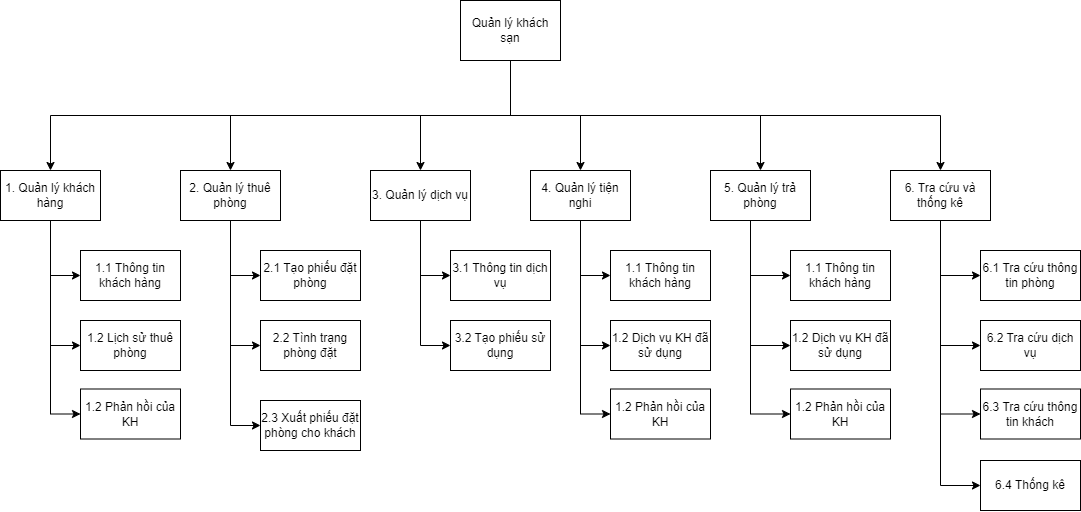

The diagram above was exported from draw.io. Its source (the exported page's mxGraphModel, read from the mxfile embedded in the PNG):
<mxGraphModel dx="1195" dy="643" grid="1" gridSize="10" guides="1" tooltips="1" connect="1" arrows="1" fold="1" page="1" pageScale="1" pageWidth="1169" pageHeight="827" math="0" shadow="0">
  <root>
    <mxCell id="WIyWlLk6GJQsqaUBKTNV-0" />
    <mxCell id="WIyWlLk6GJQsqaUBKTNV-1" parent="WIyWlLk6GJQsqaUBKTNV-0" />
    <mxCell id="eNyCZJIQHm9nhqeWpIuP-25" style="edgeStyle=orthogonalEdgeStyle;rounded=0;orthogonalLoop=1;jettySize=auto;html=1;exitX=0.5;exitY=1;exitDx=0;exitDy=0;entryX=0.5;entryY=0;entryDx=0;entryDy=0;" edge="1" parent="WIyWlLk6GJQsqaUBKTNV-1" source="eNyCZJIQHm9nhqeWpIuP-1" target="eNyCZJIQHm9nhqeWpIuP-3">
      <mxGeometry relative="1" as="geometry" />
    </mxCell>
    <mxCell id="eNyCZJIQHm9nhqeWpIuP-27" style="edgeStyle=orthogonalEdgeStyle;rounded=0;orthogonalLoop=1;jettySize=auto;html=1;exitX=0.5;exitY=1;exitDx=0;exitDy=0;entryX=0.5;entryY=0;entryDx=0;entryDy=0;" edge="1" parent="WIyWlLk6GJQsqaUBKTNV-1" source="eNyCZJIQHm9nhqeWpIuP-1" target="eNyCZJIQHm9nhqeWpIuP-14">
      <mxGeometry relative="1" as="geometry" />
    </mxCell>
    <mxCell id="eNyCZJIQHm9nhqeWpIuP-35" style="edgeStyle=orthogonalEdgeStyle;rounded=0;orthogonalLoop=1;jettySize=auto;html=1;exitX=0.5;exitY=1;exitDx=0;exitDy=0;entryX=0.5;entryY=0;entryDx=0;entryDy=0;" edge="1" parent="WIyWlLk6GJQsqaUBKTNV-1" source="eNyCZJIQHm9nhqeWpIuP-1" target="eNyCZJIQHm9nhqeWpIuP-21">
      <mxGeometry relative="1" as="geometry" />
    </mxCell>
    <mxCell id="eNyCZJIQHm9nhqeWpIuP-36" style="edgeStyle=orthogonalEdgeStyle;rounded=0;orthogonalLoop=1;jettySize=auto;html=1;exitX=0.5;exitY=1;exitDx=0;exitDy=0;entryX=0.5;entryY=0;entryDx=0;entryDy=0;" edge="1" parent="WIyWlLk6GJQsqaUBKTNV-1" source="eNyCZJIQHm9nhqeWpIuP-1" target="eNyCZJIQHm9nhqeWpIuP-34">
      <mxGeometry relative="1" as="geometry" />
    </mxCell>
    <mxCell id="eNyCZJIQHm9nhqeWpIuP-55" style="edgeStyle=orthogonalEdgeStyle;rounded=0;orthogonalLoop=1;jettySize=auto;html=1;exitX=0.5;exitY=1;exitDx=0;exitDy=0;entryX=0.5;entryY=0;entryDx=0;entryDy=0;" edge="1" parent="WIyWlLk6GJQsqaUBKTNV-1" source="eNyCZJIQHm9nhqeWpIuP-1" target="eNyCZJIQHm9nhqeWpIuP-51">
      <mxGeometry relative="1" as="geometry" />
    </mxCell>
    <mxCell id="eNyCZJIQHm9nhqeWpIuP-63" style="edgeStyle=orthogonalEdgeStyle;rounded=0;orthogonalLoop=1;jettySize=auto;html=1;exitX=0.5;exitY=1;exitDx=0;exitDy=0;entryX=0.5;entryY=0;entryDx=0;entryDy=0;" edge="1" parent="WIyWlLk6GJQsqaUBKTNV-1" source="eNyCZJIQHm9nhqeWpIuP-1" target="eNyCZJIQHm9nhqeWpIuP-62">
      <mxGeometry relative="1" as="geometry" />
    </mxCell>
    <object label="Quản lý khách sạn" id="eNyCZJIQHm9nhqeWpIuP-1">
      <mxCell style="html=1;dashed=0;whiteSpace=wrap;" vertex="1" parent="WIyWlLk6GJQsqaUBKTNV-1">
        <mxGeometry x="490" y="30" width="100" height="60" as="geometry" />
      </mxCell>
    </object>
    <mxCell id="eNyCZJIQHm9nhqeWpIuP-8" style="edgeStyle=orthogonalEdgeStyle;rounded=0;orthogonalLoop=1;jettySize=auto;html=1;exitX=0.5;exitY=1;exitDx=0;exitDy=0;entryX=0;entryY=0.5;entryDx=0;entryDy=0;" edge="1" parent="WIyWlLk6GJQsqaUBKTNV-1" source="eNyCZJIQHm9nhqeWpIuP-3" target="eNyCZJIQHm9nhqeWpIuP-4">
      <mxGeometry relative="1" as="geometry">
        <Array as="points">
          <mxPoint x="80" y="305" />
        </Array>
      </mxGeometry>
    </mxCell>
    <mxCell id="eNyCZJIQHm9nhqeWpIuP-9" style="edgeStyle=orthogonalEdgeStyle;rounded=0;orthogonalLoop=1;jettySize=auto;html=1;entryX=0;entryY=0.5;entryDx=0;entryDy=0;" edge="1" parent="WIyWlLk6GJQsqaUBKTNV-1" source="eNyCZJIQHm9nhqeWpIuP-3" target="eNyCZJIQHm9nhqeWpIuP-5">
      <mxGeometry relative="1" as="geometry" />
    </mxCell>
    <mxCell id="eNyCZJIQHm9nhqeWpIuP-10" style="edgeStyle=orthogonalEdgeStyle;rounded=0;orthogonalLoop=1;jettySize=auto;html=1;exitX=0.5;exitY=1;exitDx=0;exitDy=0;entryX=0;entryY=0.5;entryDx=0;entryDy=0;" edge="1" parent="WIyWlLk6GJQsqaUBKTNV-1" source="eNyCZJIQHm9nhqeWpIuP-3" target="eNyCZJIQHm9nhqeWpIuP-6">
      <mxGeometry relative="1" as="geometry" />
    </mxCell>
    <mxCell id="eNyCZJIQHm9nhqeWpIuP-3" value="1. Quản lý khách hàng" style="html=1;dashed=0;whiteSpace=wrap;" vertex="1" parent="WIyWlLk6GJQsqaUBKTNV-1">
      <mxGeometry x="30" y="200" width="100" height="50" as="geometry" />
    </mxCell>
    <mxCell id="eNyCZJIQHm9nhqeWpIuP-4" value="1.1 Thông tin khách hàng" style="html=1;dashed=0;whiteSpace=wrap;" vertex="1" parent="WIyWlLk6GJQsqaUBKTNV-1">
      <mxGeometry x="110" y="280" width="100" height="50" as="geometry" />
    </mxCell>
    <mxCell id="eNyCZJIQHm9nhqeWpIuP-5" value="1.2 Lịch sử thuê phòng" style="html=1;dashed=0;whiteSpace=wrap;" vertex="1" parent="WIyWlLk6GJQsqaUBKTNV-1">
      <mxGeometry x="110" y="350" width="100" height="50" as="geometry" />
    </mxCell>
    <mxCell id="eNyCZJIQHm9nhqeWpIuP-6" value="1.2 Phản hồi của KH" style="html=1;dashed=0;whiteSpace=wrap;" vertex="1" parent="WIyWlLk6GJQsqaUBKTNV-1">
      <mxGeometry x="110" y="418.5" width="100" height="50" as="geometry" />
    </mxCell>
    <mxCell id="eNyCZJIQHm9nhqeWpIuP-12" style="edgeStyle=orthogonalEdgeStyle;rounded=0;orthogonalLoop=1;jettySize=auto;html=1;entryX=0;entryY=0.5;entryDx=0;entryDy=0;" edge="1" source="eNyCZJIQHm9nhqeWpIuP-14" target="eNyCZJIQHm9nhqeWpIuP-16" parent="WIyWlLk6GJQsqaUBKTNV-1">
      <mxGeometry relative="1" as="geometry" />
    </mxCell>
    <mxCell id="eNyCZJIQHm9nhqeWpIuP-13" style="edgeStyle=orthogonalEdgeStyle;rounded=0;orthogonalLoop=1;jettySize=auto;html=1;exitX=0.5;exitY=1;exitDx=0;exitDy=0;entryX=0;entryY=0.5;entryDx=0;entryDy=0;" edge="1" source="eNyCZJIQHm9nhqeWpIuP-14" target="eNyCZJIQHm9nhqeWpIuP-17" parent="WIyWlLk6GJQsqaUBKTNV-1">
      <mxGeometry relative="1" as="geometry" />
    </mxCell>
    <mxCell id="eNyCZJIQHm9nhqeWpIuP-39" style="edgeStyle=orthogonalEdgeStyle;rounded=0;orthogonalLoop=1;jettySize=auto;html=1;exitX=0.5;exitY=1;exitDx=0;exitDy=0;entryX=0;entryY=0.5;entryDx=0;entryDy=0;" edge="1" parent="WIyWlLk6GJQsqaUBKTNV-1" source="eNyCZJIQHm9nhqeWpIuP-14" target="eNyCZJIQHm9nhqeWpIuP-37">
      <mxGeometry relative="1" as="geometry" />
    </mxCell>
    <mxCell id="eNyCZJIQHm9nhqeWpIuP-14" value="2. Quản lý thuê phòng" style="html=1;dashed=0;whiteSpace=wrap;" vertex="1" parent="WIyWlLk6GJQsqaUBKTNV-1">
      <mxGeometry x="210" y="200" width="100" height="50" as="geometry" />
    </mxCell>
    <mxCell id="eNyCZJIQHm9nhqeWpIuP-16" value="2.1 Tạo phiếu đặt phòng" style="html=1;dashed=0;whiteSpace=wrap;" vertex="1" parent="WIyWlLk6GJQsqaUBKTNV-1">
      <mxGeometry x="290" y="280" width="100" height="50" as="geometry" />
    </mxCell>
    <mxCell id="eNyCZJIQHm9nhqeWpIuP-17" value="2.2 Tình trạng phòng đặt" style="html=1;dashed=0;whiteSpace=wrap;" vertex="1" parent="WIyWlLk6GJQsqaUBKTNV-1">
      <mxGeometry x="290" y="350" width="100" height="50" as="geometry" />
    </mxCell>
    <mxCell id="eNyCZJIQHm9nhqeWpIuP-19" style="edgeStyle=orthogonalEdgeStyle;rounded=0;orthogonalLoop=1;jettySize=auto;html=1;entryX=0;entryY=0.5;entryDx=0;entryDy=0;" edge="1" source="eNyCZJIQHm9nhqeWpIuP-21" target="eNyCZJIQHm9nhqeWpIuP-23" parent="WIyWlLk6GJQsqaUBKTNV-1">
      <mxGeometry relative="1" as="geometry" />
    </mxCell>
    <mxCell id="eNyCZJIQHm9nhqeWpIuP-20" style="edgeStyle=orthogonalEdgeStyle;rounded=0;orthogonalLoop=1;jettySize=auto;html=1;exitX=0.5;exitY=1;exitDx=0;exitDy=0;entryX=0;entryY=0.5;entryDx=0;entryDy=0;" edge="1" source="eNyCZJIQHm9nhqeWpIuP-21" target="eNyCZJIQHm9nhqeWpIuP-24" parent="WIyWlLk6GJQsqaUBKTNV-1">
      <mxGeometry relative="1" as="geometry" />
    </mxCell>
    <mxCell id="eNyCZJIQHm9nhqeWpIuP-21" value="3. Quản lý dịch vụ" style="html=1;dashed=0;whiteSpace=wrap;" vertex="1" parent="WIyWlLk6GJQsqaUBKTNV-1">
      <mxGeometry x="400" y="200" width="100" height="50" as="geometry" />
    </mxCell>
    <mxCell id="eNyCZJIQHm9nhqeWpIuP-23" value="3.1 Thông tin dịch vụ" style="html=1;dashed=0;whiteSpace=wrap;" vertex="1" parent="WIyWlLk6GJQsqaUBKTNV-1">
      <mxGeometry x="480" y="280" width="100" height="50" as="geometry" />
    </mxCell>
    <mxCell id="eNyCZJIQHm9nhqeWpIuP-24" value="3.2 Tạo phiếu sử dụng" style="html=1;dashed=0;whiteSpace=wrap;" vertex="1" parent="WIyWlLk6GJQsqaUBKTNV-1">
      <mxGeometry x="480" y="350" width="100" height="50" as="geometry" />
    </mxCell>
    <mxCell id="eNyCZJIQHm9nhqeWpIuP-28" style="edgeStyle=orthogonalEdgeStyle;rounded=0;orthogonalLoop=1;jettySize=auto;html=1;exitX=0.5;exitY=1;exitDx=0;exitDy=0;entryX=0;entryY=0.5;entryDx=0;entryDy=0;" edge="1" target="eNyCZJIQHm9nhqeWpIuP-31" parent="WIyWlLk6GJQsqaUBKTNV-1">
      <mxGeometry relative="1" as="geometry">
        <mxPoint x="780" y="250" as="sourcePoint" />
        <Array as="points">
          <mxPoint x="780" y="305" />
        </Array>
      </mxGeometry>
    </mxCell>
    <mxCell id="eNyCZJIQHm9nhqeWpIuP-29" style="edgeStyle=orthogonalEdgeStyle;rounded=0;orthogonalLoop=1;jettySize=auto;html=1;entryX=0;entryY=0.5;entryDx=0;entryDy=0;" edge="1" target="eNyCZJIQHm9nhqeWpIuP-32" parent="WIyWlLk6GJQsqaUBKTNV-1">
      <mxGeometry relative="1" as="geometry">
        <mxPoint x="780" y="250" as="sourcePoint" />
        <Array as="points">
          <mxPoint x="780" y="375" />
        </Array>
      </mxGeometry>
    </mxCell>
    <mxCell id="eNyCZJIQHm9nhqeWpIuP-30" style="edgeStyle=orthogonalEdgeStyle;rounded=0;orthogonalLoop=1;jettySize=auto;html=1;exitX=0.5;exitY=1;exitDx=0;exitDy=0;entryX=0;entryY=0.5;entryDx=0;entryDy=0;" edge="1" target="eNyCZJIQHm9nhqeWpIuP-33" parent="WIyWlLk6GJQsqaUBKTNV-1">
      <mxGeometry relative="1" as="geometry">
        <mxPoint x="780" y="250" as="sourcePoint" />
        <Array as="points">
          <mxPoint x="780" y="444" />
        </Array>
      </mxGeometry>
    </mxCell>
    <mxCell id="eNyCZJIQHm9nhqeWpIuP-31" value="1.1 Thông tin khách hàng" style="html=1;dashed=0;whiteSpace=wrap;" vertex="1" parent="WIyWlLk6GJQsqaUBKTNV-1">
      <mxGeometry x="820" y="280" width="100" height="50" as="geometry" />
    </mxCell>
    <mxCell id="eNyCZJIQHm9nhqeWpIuP-32" value="1.2 Dịch vụ KH đã sử dụng" style="html=1;dashed=0;whiteSpace=wrap;" vertex="1" parent="WIyWlLk6GJQsqaUBKTNV-1">
      <mxGeometry x="820" y="350" width="100" height="50" as="geometry" />
    </mxCell>
    <mxCell id="eNyCZJIQHm9nhqeWpIuP-33" value="1.2 Phản hồi của KH" style="html=1;dashed=0;whiteSpace=wrap;" vertex="1" parent="WIyWlLk6GJQsqaUBKTNV-1">
      <mxGeometry x="820" y="418.5" width="100" height="50" as="geometry" />
    </mxCell>
    <mxCell id="eNyCZJIQHm9nhqeWpIuP-34" value="5. Quản lý trả phòng" style="html=1;dashed=0;whiteSpace=wrap;" vertex="1" parent="WIyWlLk6GJQsqaUBKTNV-1">
      <mxGeometry x="740" y="200" width="100" height="50" as="geometry" />
    </mxCell>
    <mxCell id="eNyCZJIQHm9nhqeWpIuP-37" value="2.3 Xuất phiếu đặt phòng cho khách" style="html=1;dashed=0;whiteSpace=wrap;" vertex="1" parent="WIyWlLk6GJQsqaUBKTNV-1">
      <mxGeometry x="290" y="430" width="100" height="50" as="geometry" />
    </mxCell>
    <mxCell id="eNyCZJIQHm9nhqeWpIuP-48" style="edgeStyle=orthogonalEdgeStyle;rounded=0;orthogonalLoop=1;jettySize=auto;html=1;exitX=0.5;exitY=1;exitDx=0;exitDy=0;entryX=0;entryY=0.5;entryDx=0;entryDy=0;" edge="1" source="eNyCZJIQHm9nhqeWpIuP-51" target="eNyCZJIQHm9nhqeWpIuP-52" parent="WIyWlLk6GJQsqaUBKTNV-1">
      <mxGeometry relative="1" as="geometry">
        <Array as="points">
          <mxPoint x="610" y="305" />
        </Array>
      </mxGeometry>
    </mxCell>
    <mxCell id="eNyCZJIQHm9nhqeWpIuP-49" style="edgeStyle=orthogonalEdgeStyle;rounded=0;orthogonalLoop=1;jettySize=auto;html=1;entryX=0;entryY=0.5;entryDx=0;entryDy=0;" edge="1" source="eNyCZJIQHm9nhqeWpIuP-51" target="eNyCZJIQHm9nhqeWpIuP-53" parent="WIyWlLk6GJQsqaUBKTNV-1">
      <mxGeometry relative="1" as="geometry" />
    </mxCell>
    <mxCell id="eNyCZJIQHm9nhqeWpIuP-50" style="edgeStyle=orthogonalEdgeStyle;rounded=0;orthogonalLoop=1;jettySize=auto;html=1;exitX=0.5;exitY=1;exitDx=0;exitDy=0;entryX=0;entryY=0.5;entryDx=0;entryDy=0;" edge="1" source="eNyCZJIQHm9nhqeWpIuP-51" target="eNyCZJIQHm9nhqeWpIuP-54" parent="WIyWlLk6GJQsqaUBKTNV-1">
      <mxGeometry relative="1" as="geometry" />
    </mxCell>
    <mxCell id="eNyCZJIQHm9nhqeWpIuP-51" value="4. Quản lý tiện nghi" style="html=1;dashed=0;whiteSpace=wrap;" vertex="1" parent="WIyWlLk6GJQsqaUBKTNV-1">
      <mxGeometry x="560" y="200" width="100" height="50" as="geometry" />
    </mxCell>
    <mxCell id="eNyCZJIQHm9nhqeWpIuP-52" value="1.1 Thông tin khách hàng" style="html=1;dashed=0;whiteSpace=wrap;" vertex="1" parent="WIyWlLk6GJQsqaUBKTNV-1">
      <mxGeometry x="640" y="280" width="100" height="50" as="geometry" />
    </mxCell>
    <mxCell id="eNyCZJIQHm9nhqeWpIuP-53" value="1.2 Dịch vụ KH đã sử dụng" style="html=1;dashed=0;whiteSpace=wrap;" vertex="1" parent="WIyWlLk6GJQsqaUBKTNV-1">
      <mxGeometry x="640" y="350" width="100" height="50" as="geometry" />
    </mxCell>
    <mxCell id="eNyCZJIQHm9nhqeWpIuP-54" value="1.2 Phản hồi của KH" style="html=1;dashed=0;whiteSpace=wrap;" vertex="1" parent="WIyWlLk6GJQsqaUBKTNV-1">
      <mxGeometry x="640" y="418.5" width="100" height="50" as="geometry" />
    </mxCell>
    <mxCell id="eNyCZJIQHm9nhqeWpIuP-56" style="edgeStyle=orthogonalEdgeStyle;rounded=0;orthogonalLoop=1;jettySize=auto;html=1;exitX=0.5;exitY=1;exitDx=0;exitDy=0;entryX=0;entryY=0.5;entryDx=0;entryDy=0;" edge="1" target="eNyCZJIQHm9nhqeWpIuP-59" parent="WIyWlLk6GJQsqaUBKTNV-1">
      <mxGeometry relative="1" as="geometry">
        <mxPoint x="970" y="250" as="sourcePoint" />
        <Array as="points">
          <mxPoint x="970" y="305" />
        </Array>
      </mxGeometry>
    </mxCell>
    <mxCell id="eNyCZJIQHm9nhqeWpIuP-57" style="edgeStyle=orthogonalEdgeStyle;rounded=0;orthogonalLoop=1;jettySize=auto;html=1;entryX=0;entryY=0.5;entryDx=0;entryDy=0;" edge="1" target="eNyCZJIQHm9nhqeWpIuP-60" parent="WIyWlLk6GJQsqaUBKTNV-1">
      <mxGeometry relative="1" as="geometry">
        <mxPoint x="970" y="250" as="sourcePoint" />
        <Array as="points">
          <mxPoint x="970" y="375" />
        </Array>
      </mxGeometry>
    </mxCell>
    <mxCell id="eNyCZJIQHm9nhqeWpIuP-58" style="edgeStyle=orthogonalEdgeStyle;rounded=0;orthogonalLoop=1;jettySize=auto;html=1;exitX=0.5;exitY=1;exitDx=0;exitDy=0;entryX=0;entryY=0.5;entryDx=0;entryDy=0;" edge="1" target="eNyCZJIQHm9nhqeWpIuP-61" parent="WIyWlLk6GJQsqaUBKTNV-1">
      <mxGeometry relative="1" as="geometry">
        <mxPoint x="970" y="250" as="sourcePoint" />
        <Array as="points">
          <mxPoint x="970" y="444" />
        </Array>
      </mxGeometry>
    </mxCell>
    <mxCell id="eNyCZJIQHm9nhqeWpIuP-59" value="6.1 Tra cứu thông tin phòng" style="html=1;dashed=0;whiteSpace=wrap;" vertex="1" parent="WIyWlLk6GJQsqaUBKTNV-1">
      <mxGeometry x="1010" y="280" width="100" height="50" as="geometry" />
    </mxCell>
    <mxCell id="eNyCZJIQHm9nhqeWpIuP-60" value="6.2 Tra cứu dịch vụ" style="html=1;dashed=0;whiteSpace=wrap;" vertex="1" parent="WIyWlLk6GJQsqaUBKTNV-1">
      <mxGeometry x="1010" y="350" width="100" height="50" as="geometry" />
    </mxCell>
    <mxCell id="eNyCZJIQHm9nhqeWpIuP-61" value="6.3 Tra cứu thông tin khách" style="html=1;dashed=0;whiteSpace=wrap;" vertex="1" parent="WIyWlLk6GJQsqaUBKTNV-1">
      <mxGeometry x="1010" y="418.5" width="100" height="50" as="geometry" />
    </mxCell>
    <mxCell id="eNyCZJIQHm9nhqeWpIuP-65" style="edgeStyle=orthogonalEdgeStyle;rounded=0;orthogonalLoop=1;jettySize=auto;html=1;exitX=0.5;exitY=1;exitDx=0;exitDy=0;entryX=0;entryY=0.5;entryDx=0;entryDy=0;" edge="1" parent="WIyWlLk6GJQsqaUBKTNV-1" source="eNyCZJIQHm9nhqeWpIuP-62" target="eNyCZJIQHm9nhqeWpIuP-64">
      <mxGeometry relative="1" as="geometry" />
    </mxCell>
    <mxCell id="eNyCZJIQHm9nhqeWpIuP-62" value="6. Tra cứu và thống kê" style="html=1;dashed=0;whiteSpace=wrap;" vertex="1" parent="WIyWlLk6GJQsqaUBKTNV-1">
      <mxGeometry x="920" y="200" width="100" height="50" as="geometry" />
    </mxCell>
    <mxCell id="eNyCZJIQHm9nhqeWpIuP-64" value="6.4 Thống kê" style="html=1;dashed=0;whiteSpace=wrap;" vertex="1" parent="WIyWlLk6GJQsqaUBKTNV-1">
      <mxGeometry x="1010" y="490" width="100" height="50" as="geometry" />
    </mxCell>
  </root>
</mxGraphModel>